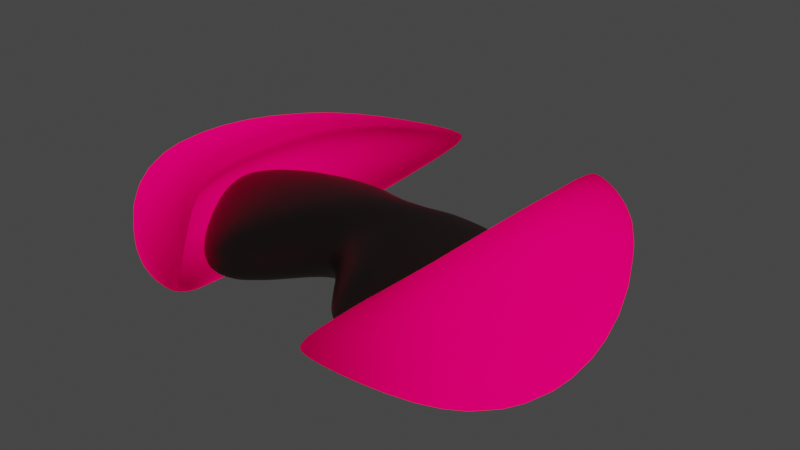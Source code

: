 # Source: Minimal.blend  (saved by Blender 2.90.8; exported with 4.5.12 LTS)
import bpy
from mathutils import Matrix  # noqa: F401  (used for matrix-valued properties, if any)

bpy.ops.wm.read_factory_settings(use_empty=True)
scene = bpy.context.scene
scene.name = 'Scene'

# ---- collections
col_collection = bpy.data.collections.new('Collection'); scene.collection.children.link(col_collection)

# ---- materials (node trees are filled in below, after node groups)
mat_dart_005 = bpy.data.materials.new('Dart.005')
mat_dart_005.use_backface_culling = True
mat_dart_005.use_transparent_shadow = False
mat_dart_005.diffuse_color = (0.1274, 0.0999, 0.09531, 1.0)
mat_dart_004 = bpy.data.materials.new('Dart.004')
mat_dart_004.use_backface_culling = True
mat_dart_004.use_transparent_shadow = False
mat_dart_004.diffuse_color = (0.3663, 0.0, 0.01681, 1.0)

# ---- material node trees
mat_dart_005.use_nodes = True; mat_dart_005.node_tree.nodes.clear()
_N = mat_dart_005.node_tree.nodes; _L = mat_dart_005.node_tree.links
n0 = _N.new('ShaderNodeOutputMaterial'); n0.name = 'Material Output'; n0.location = (300, 300)
n1 = _N.new('ShaderNodeBsdfPrincipled'); n1.name = 'Principled BSDF'; n1.location = (10, 300)
n1.distribution = 'GGX'
n1.subsurface_method = 'BURLEY'
n1.inputs[0].default_value = (0.1274, 0.0999, 0.09531, 1.0)
n1.inputs[1].default_value = 0.7
n1.inputs[3].default_value = 1.45
n1.inputs[27].default_value = (0.0, 0.0, 0.0, 1.0)
n1.inputs[28].default_value = 1.0
_L.new(n1.outputs[0], n0.inputs[0])
n0.is_active_output = True
mat_dart_004.use_nodes = True; mat_dart_004.node_tree.nodes.clear()
_N = mat_dart_004.node_tree.nodes; _L = mat_dart_004.node_tree.links
n0 = _N.new('ShaderNodeOutputMaterial'); n0.name = 'Material Output'; n0.location = (300, 300)
n1 = _N.new('ShaderNodeBsdfTranslucent'); n1.name = 'Translucent BSDF'; n1.location = (10, 300)
n1.inputs[0].default_value = (0.06848, 0.02315, 0.162, 1.0)
n2 = _N.new('ShaderNodeEmission'); n2.name = 'Emission'; n2.location = (110, 280)
n2.inputs[0].default_value = (0.3663, 0.0, 0.01681, 1.0)
n2.inputs[1].default_value = 50.0
_L.new(n1.outputs[0], n0.inputs[0])
_L.new(n2.outputs[0], n0.inputs[1])
n0.is_active_output = True

# ---- world
world_world = bpy.data.worlds.new('World'); scene.world = world_world
world_world.use_nodes = True; world_world.node_tree.nodes.clear()
_N = world_world.node_tree.nodes; _L = world_world.node_tree.links
n0 = _N.new('ShaderNodeOutputWorld'); n0.name = 'World Output'; n0.location = (300, 300)
n1 = _N.new('ShaderNodeBackground'); n1.name = 'Background'; n1.location = (10, 300)
n1.inputs[0].default_value = (0.05088, 0.05088, 0.05088, 1.0)
_L.new(n1.outputs[0], n0.inputs[0])
n0.is_active_output = True
world_world.color = (0.05088, 0.05088, 0.05088)
world_world.use_sun_shadow = False
world_world.sun_shadow_jitter_overblur = 0.0

# ---- meshes
me_cube_001 = bpy.data.meshes.new('Cube.001')
me_cube_001.from_pydata([(1.0, -2.39, -0.6667), (1.0, -2.39, 0.6667), (0.7901, 1.578, -0.6667), (0.7901, 1.578, 0.6667), (0.0, 1.26, -0.6667), (0.0, 1.26, 0.6667), (0.0, -1.151, -0.6667), (0.0, -1.151, 0.6667), (0.5, 1.397, 0.6667), (0.5, -1.61, -0.6667), (0.5, 1.397, -0.6667), (0.5, -1.61, 0.6667), (1.297, 1.605, 0.6667), (1.297, 1.605, -0.6667), (1.491, -2.755, -0.6667), (1.491, -2.755, 0.6667), (2.679, 0.8827, 0.6667), (2.679, 0.8827, -0.6667), (2.786, -1.419, -0.6667), (2.786, -1.419, 0.6667), (2.154, -2.267, -0.6667), (2.154, -2.267, 0.6667), (1.91, 1.432, -0.6667), (1.91, 1.432, 0.6667), (3.433, -0.2356, 0.3333), (3.433, -0.2356, -0.3333)], [], [(10, 8, 3, 2), (2, 3, 12, 13), (10, 2, 0, 9), (8, 5, 7, 11), (9, 11, 7, 6), (0, 1, 11, 9), (3, 8, 11, 1), (4, 10, 9, 6), (4, 5, 8, 10), (21, 20, 18, 19), (1, 0, 14, 15), (0, 2, 13, 14), (3, 1, 15, 12), (16, 19, 24), (20, 22, 17, 18), (23, 21, 19, 16), (22, 23, 16, 17), (13, 12, 23, 22), (12, 15, 21, 23), (14, 13, 22, 20), (15, 14, 20, 21), (17, 16, 24, 25), (19, 18, 25, 24), (18, 17, 25)])
me_cube_001.polygons.foreach_set('use_smooth', [True] * 24)
_uv = me_cube_001.uv_layers.new(name='UVMap')
_uv.uv.foreach_set('vector', [0.375, 0.4375, 0.625, 0.4375, 0.625, 0.5, 0.375, 0.5, 0.375, 0.5, 0.625, 0.5, 0.625, 0.5, 0.375, 0.5, 0.3125, 0.5, 0.375, 0.5, 0.375, 0.75, 0.3125, 0.75, 0.6875, 0.5, 0.75, 0.5, 0.75, 0.75, 0.6875, 0.75, 0.375, 0.8125, 0.625, 0.8125, 0.625, 0.875, 0.375, 0.875, 0.375, 0.75, 0.625, 0.75, 0.625, 0.8125, 0.375, 0.8125, 0.625, 0.5, 0.6875, 0.5, 0.6875, 0.75, 0.625, 0.75, 0.25, 0.5, 0.3125, 0.5, 0.3125, 0.75, 0.25, 0.75, 0.375, 0.375, 0.625, 0.375, 0.625, 0.4375, 0.375, 0.4375, 0.625, 0.75, 0.375, 0.75, 0.375, 0.75, 0.625, 0.75, 0.625, 0.75, 0.375, 0.75, 0.375, 0.75, 0.625, 0.75, 0.375, 0.75, 0.375, 0.5, 0.375, 0.5, 0.375, 0.75, 0.625, 0.5, 0.625, 0.75, 0.625, 0.75, 0.625, 0.5, 0.625, 0.5, 0.625, 0.75, 0.625, 0.5, 0.375, 0.75, 0.375, 0.5, 0.375, 0.5, 0.375, 0.75, 0.625, 0.5, 0.625, 0.75, 0.625, 0.75, 0.625, 0.5, 0.375, 0.5, 0.625, 0.5, 0.625, 0.5, 0.375, 0.5, 0.375, 0.5, 0.625, 0.5, 0.625, 0.5, 0.375, 0.5, 0.625, 0.5, 0.625, 0.75, 0.625, 0.75, 0.625, 0.5, 0.375, 0.75, 0.375, 0.5, 0.375, 0.5, 0.375, 0.75, 0.625, 0.75, 0.375, 0.75, 0.375, 0.75, 0.625, 0.75, 0.375, 0.5, 0.625, 0.5, 0.625, 0.5, 0.375, 0.5, 0.625, 0.75, 0.375, 0.75, 0.375, 0.75, 0.625, 0.75, 0.375, 0.75, 0.375, 0.5, 0.375, 0.75])
me_cube_001.materials.append(mat_dart_005)
me_cube_001.use_remesh_fix_poles = True
me_cube_001.use_remesh_preserve_attributes = False
me_cube_001.use_mirror_vertex_groups = False
me_cube_001.update()
me_cube_007 = bpy.data.meshes.new('Cube.007')
me_cube_007.from_pydata([(-0.8695, 1.0, 0.6667), (-1.87, 1.0, 1.267), (-0.8695, 1.0, 0.0), (0.5664, 1.0, 0.0), (-2.538, 5.097, 0.1246), (-2.538, 5.097, 0.0), (-2.349, 5.286, 0.0), (-1.925, 2.774, 0.9527), (-1.283, 3.039, 0.5012), (-1.283, 3.039, 0.0), (-0.3611, 3.419, 0.0), (-0.8695, -1.0, 0.6667), (-1.87, -1.0, 1.267), (-0.8695, -1.0, 0.0), (0.5664, -1.0, 0.0), (-2.758, -2.903, 0.1246), (-2.758, -2.903, 0.0), (-2.568, -3.093, 0.0), (-2.034, -1.751, 0.9527), (-1.392, -2.016, 0.5012), (-1.392, -2.016, 0.0), (-0.4699, -2.396, 0.0), (0.0002111, 1.0, 1.267), (0.5664, 1.0, 0.7616), (-2.439, 5.196, 0.1246), (-2.349, 5.286, 0.025), (-0.3611, 3.419, 0.447), (-0.849, 3.218, 0.9527), (0.5664, -1.0, 0.7613), (-0.005117, -1.0, 1.267), (-2.568, -3.093, 0.025), (-2.639, -3.021, 0.1246), (-0.9191, -2.211, 0.9527), (-0.4699, -2.396, 0.4462)], [], [(8, 7, 4), (7, 27, 24, 4), (23, 3, 10, 26), (10, 6, 25, 26), (5, 4, 24, 25, 6), (9, 8, 4, 5), (2, 0, 8, 9), (23, 28, 14, 3), (0, 1, 7, 8), (11, 12, 1, 0), (2, 13, 11, 0), (19, 15, 18), (18, 15, 31, 32), (21, 33, 30, 17), (16, 17, 30, 31, 15), (20, 16, 15, 19), (29, 22, 1, 12), (13, 20, 19, 11), (28, 33, 21, 14), (11, 19, 18, 12), (12, 18, 32, 29), (27, 22, 23, 26), (24, 27, 26, 25), (33, 28, 29, 32), (30, 33, 32, 31), (28, 23, 22, 29), (1, 22, 27, 7)])
me_cube_007.polygons.foreach_set('use_smooth', [True] * 27)
_uv = me_cube_007.uv_layers.new(name='UVMap')
_uv.uv.foreach_set('vector', [0.625, 0.25, 0.625, 0.25, 0.625, 0.25, 0.875, 0.5, 0.703, 0.5, 0.744, 0.5, 0.875, 0.5, 0.5751, 0.5, 0.5, 0.5, 0.5, 0.5, 0.5586, 0.5, 0.5, 0.5, 0.5, 0.5, 0.5, 0.5, 0.5586, 0.5, 0.5, 0.25, 0.625, 0.25, 0.625, 0.381, 0.5, 0.5, 0.5, 0.5, 0.5, 0.25, 0.625, 0.25, 0.625, 0.25, 0.5, 0.25, 0.5, 0.25, 0.625, 0.25, 0.625, 0.25, 0.5, 0.25, 0.5751, 0.5, 0.5751, 0.5, 0.5, 0.5, 0.5, 0.5, 0.625, 0.25, 0.625, 0.25, 0.625, 0.25, 0.625, 0.25, 0.625, 0.25, 0.625, 0.25, 0.625, 0.25, 0.625, 0.25, 0.5, 0.25, 0.5, 0.25, 0.625, 0.25, 0.625, 0.25, 0.625, 0.25, 0.625, 0.25, 0.625, 0.25, 0.875, 0.5, 0.875, 0.5, 0.7188, 0.5, 0.6968, 0.5, 0.5, 0.5, 0.5585, 0.5, 0.5, 0.5, 0.5, 0.5, 0.5, 0.25, 0.5, 0.5, 0.5, 0.5, 0.625, 0.4062, 0.625, 0.25, 0.5, 0.25, 0.5, 0.25, 0.625, 0.25, 0.625, 0.25, 0.6837, 0.5, 0.6831, 0.5, 0.875, 0.5, 0.875, 0.5, 0.5, 0.25, 0.5, 0.25, 0.625, 0.25, 0.625, 0.25, 0.5751, 0.5, 0.5585, 0.5, 0.5, 0.5, 0.5, 0.5, 0.625, 0.25, 0.625, 0.25, 0.625, 0.25, 0.625, 0.25, 0.875, 0.5, 0.875, 0.5, 0.6968, 0.5, 0.6837, 0.5, 0.703, 0.5, 0.6831, 0.5, 0.5751, 0.5, 0.5586, 0.5, 0.744, 0.5, 0.703, 0.5, 0.5586, 0.5, 0.5, 0.5, 0.5585, 0.5, 0.5751, 0.5, 0.6837, 0.5, 0.6968, 0.5, 0.5, 0.5, 0.5585, 0.5, 0.6968, 0.5, 0.7188, 0.5, 0.5751, 0.5, 0.5751, 0.5, 0.6831, 0.5, 0.6837, 0.5, 0.875, 0.5, 0.6831, 0.5, 0.703, 0.5, 0.875, 0.5])
me_cube_007.materials.append(mat_dart_004)
me_cube_007.use_remesh_fix_poles = True
me_cube_007.use_remesh_preserve_attributes = False
me_cube_007.use_mirror_vertex_groups = False
me_cube_007.update()

# ---- objects
ob_cube = bpy.data.objects.new('Cube', me_cube_001)
ob_cube_006 = bpy.data.objects.new('Cube.006', me_cube_007)
ob_dart = bpy.data.objects.new('Dart', None)

# ---- transforms, parenting, visibility, modifiers, constraints
ob_cube.parent = ob_dart
ob_cube.matrix_parent_inverse = Matrix(((0.3641, -0.0, 0.0, -0.0), (-0.0, 0.3641, -0.0, 0.0), (0.0, -0.0, 0.3641, -0.0), (-0.0, 0.0, -0.0, 1.0)))
ob_cube.location = (0.0, -0.4171, 0.0)
ob_cube.scale = (0.5493, 0.5493, 0.5493)
ob_cube.lineart.crease_threshold = 0.0
_m = ob_cube.modifiers.new('Mirror', 'MIRROR')
_m = ob_cube.modifiers.new('Subdivision', 'SUBSURF')
_m.uv_smooth = 'PRESERVE_CORNERS'
_m.levels = 3
_m.render_levels = 3
_m.show_only_control_edges = False
ob_cube_006.parent = ob_dart
ob_cube_006.matrix_parent_inverse = Matrix(((0.3641, -0.0, 0.0, -0.0), (-0.0, 0.3641, -0.0, 0.0), (0.0, -0.0, 0.3641, -0.0), (-0.0, 0.0, -0.0, 1.0)))
ob_cube_006.location = (2.203, -0.6025, 0.0)
ob_cube_006.scale = (0.5493, 0.5493, 0.5493)
ob_cube_006.lineart.crease_threshold = 0.0
_m = ob_cube_006.modifiers.new('Subdivision', 'SUBSURF')
_m.uv_smooth = 'PRESERVE_CORNERS'
_m.levels = 3
_m.show_only_control_edges = False
_m = ob_cube_006.modifiers.new('Mirror.001', 'MIRROR')
_m.use_axis = (False, False, True)
_m = ob_cube_006.modifiers.new('Mirror', 'MIRROR')
_m.mirror_object = ob_dart
ob_dart.location = (0.0, 0.0, 0.0)
ob_dart.scale = (2.747, 2.747, 2.747)
ob_dart.empty_display_type = 'SINGLE_ARROW'
ob_dart.lineart.crease_threshold = 0.0

# ---- collection membership
col_collection.objects.link(ob_cube)
col_collection.objects.link(ob_cube_006)
col_collection.objects.link(ob_dart)

# ---- scene / render settings (as saved in the file)
scene.frame_start = 1; scene.frame_end = 250; scene.frame_set(0)
scene.render.engine = 'BLENDER_EEVEE_NEXT'
scene.cycles.use_denoising = False
scene.cycles.samples = 128
scene.cycles.sampling_pattern = 'TABULATED_SOBOL'
scene.cycles.use_adaptive_sampling = False
scene.cycles.use_light_tree = False
scene.view_settings.view_transform = 'Filmic'
bpy.context.view_layer.update()

# ---- added for rendering (the .blend has no active camera): camera
cam_auto = bpy.data.cameras.new('AutoCamera')
cam_auto.lens = 50.0
cam_auto.sensor_width = 36.0
cam_auto.clip_end = 1000.0
ob_auto_camera = bpy.data.objects.new('AutoCamera', cam_auto)
scene.collection.objects.link(ob_auto_camera)
ob_auto_camera.location = (6.30602, -7.58377, 5.04481)
ob_auto_camera.rotation_euler = (1.09748, -7.21219e-08, 0.694738)
scene.camera = ob_auto_camera
bpy.context.view_layer.update()
